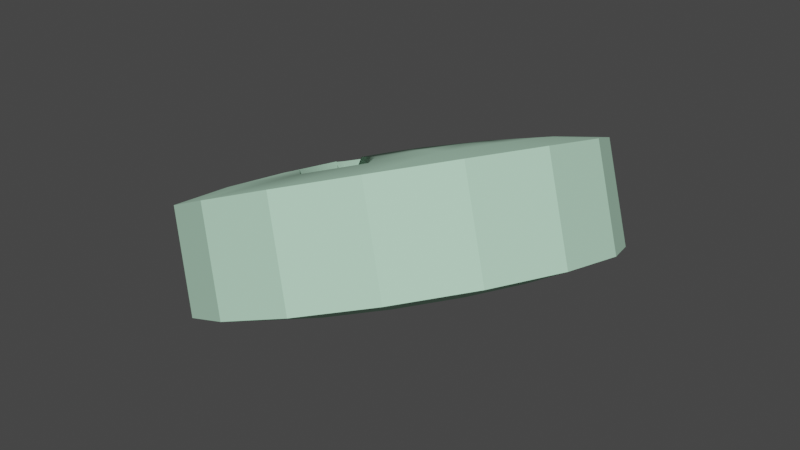 # Source: B_ColorfulRamune_Green.blend  (saved by Blender 3.3.6; exported with 4.5.12 LTS)
import bpy
from mathutils import Matrix  # noqa: F401  (used for matrix-valued properties, if any)

bpy.ops.wm.read_factory_settings(use_empty=True)
scene = bpy.context.scene
scene.name = 'Scene'

# ---- collections
col_collection = bpy.data.collections.new('Collection'); scene.collection.children.link(col_collection)

# ---- materials (node trees are filled in below, after node groups)
mat_mat_3 = bpy.data.materials.new('Mat_3')
mat_mat_3.use_transparent_shadow = False
mat_mat_base = bpy.data.materials.new('Mat_Base')
mat_mat_base.use_transparent_shadow = False

# ---- material node trees
mat_mat_3.use_nodes = True; mat_mat_3.node_tree.nodes.clear()
_N = mat_mat_3.node_tree.nodes; _L = mat_mat_3.node_tree.links
n0 = _N.new('ShaderNodeBsdfPrincipled'); n0.name = 'プリンシプルBSDF'; n0.location = (10, 300)
n0.distribution = 'GGX'
n0.subsurface_method = 'RANDOM_WALK_SKIN'
n0.inputs[0].default_value = (0.5, 0.8, 0.6, 1.0)
n0.inputs[2].default_value = 1.0
n0.inputs[3].default_value = 1.45
n0.inputs[27].default_value = (0.0, 0.0, 0.0, 1.0)
n0.inputs[28].default_value = 1.0
n1 = _N.new('ShaderNodeOutputMaterial'); n1.name = 'マテリアル出力'; n1.location = (300, 300)
_L.new(n0.outputs[0], n1.inputs[0])
n1.is_active_output = True
mat_mat_base.use_nodes = True; mat_mat_base.node_tree.nodes.clear()
_N = mat_mat_base.node_tree.nodes; _L = mat_mat_base.node_tree.links
n0 = _N.new('ShaderNodeBsdfPrincipled'); n0.name = 'Principled BSDF'; n0.location = (10, 300)
n0.distribution = 'GGX'
n0.subsurface_method = 'RANDOM_WALK_SKIN'
n0.inputs[0].default_value = (0.0, 0.0, 0.0, 1.0)
n0.inputs[3].default_value = 1.45
n0.inputs[27].default_value = (0.0, 0.0, 0.0, 1.0)
n0.inputs[28].default_value = 1.0
n1 = _N.new('ShaderNodeOutputMaterial'); n1.name = 'Material Output'; n1.location = (300, 300)
_L.new(n0.outputs[0], n1.inputs[0])
n1.is_active_output = True

# ---- world
world_world = bpy.data.worlds.new('World'); scene.world = world_world
world_world.use_nodes = True; world_world.node_tree.nodes.clear()
_N = world_world.node_tree.nodes; _L = world_world.node_tree.links
n0 = _N.new('ShaderNodeOutputWorld'); n0.name = 'World Output'; n0.location = (300, 300)
n1 = _N.new('ShaderNodeBackground'); n1.name = 'Background'; n1.location = (10, 300)
n1.inputs[0].default_value = (0.05088, 0.05088, 0.05088, 1.0)
_L.new(n1.outputs[0], n0.inputs[0])
n0.is_active_output = True
world_world.color = (0.05088, 0.05088, 0.05088)
world_world.use_sun_shadow = False
world_world.sun_shadow_jitter_overblur = 0.0

# ---- meshes
me_colorfulramune_004 = bpy.data.meshes.new('ColorfulRamune.004')
me_colorfulramune_004.from_pydata([(-0.01391, 0.1886, -0.1072), (-0.05514, 0.2121, -0.01013), (0.06398, 0.1951, -0.07561), (0.02274, 0.2185, 0.02141), (0.1355, 0.1696, -0.03906), (0.0943, 0.1931, 0.05797), (0.1899, 0.1162, -0.003066), (0.1486, 0.1396, 0.09396), (0.2187, 0.04289, 0.02689), (0.1775, 0.06632, 0.1239), (0.2176, -0.03913, 0.04625), (0.1764, -0.01569, 0.1433), (0.1868, -0.1174, 0.05207), (0.1456, -0.09393, 0.1491), (0.131, -0.1799, 0.04346), (0.08979, -0.1565, 0.1405), (0.05866, -0.2173, 0.02172), (0.01742, -0.1938, 0.1188), (-0.01923, -0.2237, -0.009819), (-0.06046, -0.2003, 0.08721), (-0.09078, -0.1983, -0.04637), (-0.132, -0.1748, 0.05066), (-0.1451, -0.1448, -0.08237), (-0.1863, -0.1214, 0.01466), (-0.1739, -0.07152, -0.1123), (-0.2152, -0.04808, -0.0153), (-0.1729, 0.0105, -0.1317), (-0.2141, 0.03394, -0.03466), (-0.1421, 0.08874, -0.1375), (-0.1833, 0.1122, -0.04048), (-0.08627, 0.1513, -0.1289), (-0.1275, 0.1747, -0.03186), (0.03062, -0.019, -0.06212), (-0.0153, 0.06535, 0.06218), (-0.003546, 0.1173, 0.05089), (0.00899, 0.169, 0.0378), (-0.04975, 0.1642, 0.01401), (-0.04263, 0.1141, 0.03507), (-0.03477, 0.06374, 0.0543), (-0.1043, 0.136, -0.00238), (-0.07893, 0.09538, 0.02416), (-0.05286, 0.05441, 0.04887), (-0.1464, 0.08885, -0.008876), (-0.1069, 0.06399, 0.01984), (-0.06681, 0.03877, 0.04671), (-0.1696, 0.02984, -0.00449), (-0.1224, 0.02474, 0.02276), (-0.07451, 0.01921, 0.04817), (-0.1704, -0.03201, 0.01011), (-0.1229, -0.01642, 0.03247), (-0.07477, -0.001288, 0.05301), (-0.1487, -0.0873, 0.03271), (-0.1085, -0.0532, 0.0475), (-0.06757, -0.01961, 0.0605), (-0.1077, -0.1276, 0.05985), (-0.0812, -0.08001, 0.06556), (-0.05399, -0.03297, 0.06949), (-0.05376, -0.1468, 0.08742), (-0.04529, -0.09277, 0.0839), (0.004978, -0.1419, 0.1112), (-0.01663, -0.03772, 0.08652), (0.05955, -0.1138, 0.1276), (0.03009, -0.07081, 0.1106), (0.00146, -0.02839, 0.09195), (0.1016, -0.06659, 0.1341), (0.0581, -0.03942, 0.115), (0.01541, -0.01275, 0.0941), (0.1249, -0.007588, 0.1297), (0.07355, -0.0001675, 0.112), (0.02311, 0.006808, 0.09265), (0.1257, 0.05426, 0.1151), (0.07408, 0.04098, 0.1023), (0.1039, 0.1095, 0.09251), (0.05961, 0.07777, 0.08729), (0.01617, 0.04564, -0.007565), (0.06295, 0.1499, 0.06536), (0.03236, 0.1046, 0.06923), (0.002587, 0.05899, 0.07132), (0.02014, 0.03253, -0.07492), (0.00973, 0.08435, -0.08814), (-0.001463, 0.1367, -0.09961), (0.05727, 0.1416, -0.07582), (0.04881, 0.08758, -0.07231), (0.03961, 0.03414, -0.06704), (0.1112, 0.1224, -0.04826), (0.08471, 0.07482, -0.05397), (0.0575, 0.02778, -0.0579), (0.1522, 0.08211, -0.02111), (0.112, 0.04801, -0.03591), (0.07108, 0.01442, -0.0489), (0.1739, 0.02682, 0.001483), (0.1264, 0.01123, -0.02088), (0.07829, -0.003903, -0.04141), (0.1731, -0.03503, 0.01608), (0.1259, -0.02993, -0.01116), (0.07802, -0.02441, -0.03657), (0.1499, -0.09404, 0.02047), (0.1105, -0.06918, -0.008244), (0.07033, -0.04396, -0.03512), (0.1078, -0.1412, 0.01398), (0.08245, -0.1006, -0.01257), (0.05637, -0.0596, -0.03727), (0.05326, -0.1694, -0.002414), (0.04614, -0.1193, -0.02347), (0.03828, -0.06893, -0.0427), (-0.005475, -0.1742, -0.0262), (0.007061, -0.1225, -0.0393), (0.01881, -0.07054, -0.05059), (-0.05944, -0.155, -0.05377), (-0.02884, -0.1098, -0.05764), (0.000928, -0.06419, -0.05973), (-0.1004, -0.1147, -0.08091), (-0.0561, -0.08296, -0.0757), (-0.01265, -0.05083, -0.06872), (-0.1221, -0.05946, -0.1035), (-0.07056, -0.04618, -0.09073), (-0.01986, -0.0325, -0.07621), (-0.1213, 0.002398, -0.1181), (-0.07003, -0.005023, -0.1004), (-0.01959, -0.012, -0.08105), (-0.09813, 0.0614, -0.1225), (-0.05459, 0.03423, -0.1034), (-0.0119, 0.00756, -0.08251), (-0.05604, 0.1086, -0.116), (-0.02658, 0.06562, -0.09904), (0.002055, 0.0232, -0.08035), (0.002551, -0.004716, 5.108e-05), (0.01526, 0.007902, 0.001804), (-0.005419, 0.1091, -0.03519), (-0.004284, -0.09858, 0.01383), (-0.04001, -0.03794, -0.01125), (-0.02164, 0.02213, -0.01461), (-0.007479, -0.01518, -0.001641), (0.007904, -0.08823, 0.01692), (-0.01938, -0.03125, -0.003576), (0.004527, 0.05414, -0.01441), (-0.008724, 0.03469, -0.01355), (0.02875, 0.02205, 0.003078), (-0.027, -0.04531, -0.004417), (-0.02028, -0.06596, 0.001924), (-0.0354, -0.07094, -0.003565), (-0.04329, -0.08572, -0.004348), (-0.02857, 0.08138, -0.03647), (-0.01404, 0.08093, -0.03006), (-0.0194, 0.1097, -0.04141), (0.0411, 0.09009, -0.01114), (0.03004, 0.09889, -0.01786), (-0.04719, -0.02582, -0.01653), (-0.03367, -0.09727, 0.001437), (-0.01784, -0.101, 0.008507), (-0.04354, -0.00459, -0.01864), (-0.03405, 0.009134, -0.01666), (0.001082, 0.07399, -0.02178), (0.01424, 0.1056, -0.02623), (0.04363, 0.0426, 0.003094), (0.05055, 0.0698, -0.001709), (-0.0007673, -0.06957, 0.01046), (-0.04217, 0.07971, -0.04194)], [], [(0, 1, 3, 2), (2, 3, 5, 4), (4, 5, 7, 6), (6, 7, 9, 8), (8, 9, 11, 10), (10, 11, 13, 12), (12, 13, 15, 14), (14, 15, 17, 16), (16, 17, 19, 18), (18, 19, 21, 20), (20, 21, 23, 22), (22, 23, 25, 24), (24, 25, 27, 26), (26, 27, 29, 28), (78, 83, 32), (28, 29, 31, 30), (30, 31, 1, 0), (33, 38, 151), (38, 41, 151), (41, 44, 151), (44, 47, 151), (47, 50, 151), (50, 53, 150, 151), (53, 56, 147, 150), (138, 134, 151), (60, 63, 132, 134), (63, 66, 126, 132), (66, 69, 127, 126), (137, 74, 151), (74, 135, 136, 131, 151), (77, 33, 151, 131), (83, 86, 32), (86, 89, 32), (89, 92, 32), (92, 95, 32), (95, 98, 32), (98, 101, 32), (101, 104, 32), (104, 107, 32), (107, 110, 32), (110, 113, 32), (113, 116, 32), (116, 119, 32), (119, 122, 32), (122, 125, 32), (125, 78, 32), (30, 0, 80, 123), (123, 80, 79, 124), (124, 79, 78, 125), (28, 30, 123, 120), (120, 123, 124, 121), (121, 124, 125, 122), (26, 28, 120, 117), (117, 120, 121, 118), (118, 121, 122, 119), (24, 26, 117, 114), (114, 117, 118, 115), (115, 118, 119, 116), (22, 24, 114, 111), (111, 114, 115, 112), (112, 115, 116, 113), (20, 22, 111, 108), (108, 111, 112, 109), (109, 112, 113, 110), (18, 20, 108, 105), (105, 108, 109, 106), (106, 109, 110, 107), (16, 18, 105, 102), (102, 105, 106, 103), (103, 106, 107, 104), (14, 16, 102, 99), (99, 102, 103, 100), (100, 103, 104, 101), (12, 14, 99, 96), (96, 99, 100, 97), (97, 100, 101, 98), (10, 12, 96, 93), (93, 96, 97, 94), (94, 97, 98, 95), (8, 10, 93, 90), (90, 93, 94, 91), (91, 94, 95, 92), (6, 8, 90, 87), (87, 90, 91, 88), (88, 91, 92, 89), (4, 6, 87, 84), (84, 87, 88, 85), (85, 88, 89, 86), (2, 4, 84, 81), (81, 84, 85, 82), (82, 85, 86, 83), (5, 3, 35, 75), (75, 35, 34, 76), (76, 34, 128, 153, 146), (7, 5, 75, 72), (72, 75, 76, 73), (73, 76, 146, 145, 155), (9, 7, 72, 70), (70, 72, 73, 71), (71, 73, 155, 154, 137), (11, 9, 70, 67), (67, 70, 71, 68), (68, 71, 137, 127, 69), (13, 11, 67, 64), (64, 67, 68, 65), (65, 68, 69, 66), (15, 13, 64, 61), (61, 64, 65, 62), (62, 65, 66, 63), (17, 15, 61, 59), (19, 17, 59, 57), (21, 19, 57, 54), (54, 57, 58, 55), (55, 58, 141, 138, 130, 56), (23, 21, 54, 51), (51, 54, 55, 52), (52, 55, 56, 53), (25, 23, 51, 48), (48, 51, 52, 49), (49, 52, 53, 50), (27, 25, 48, 45), (45, 48, 49, 46), (46, 49, 50, 47), (29, 27, 45, 42), (42, 45, 46, 43), (43, 46, 47, 44), (31, 29, 42, 39), (39, 42, 43, 40), (40, 43, 44, 41), (1, 31, 39, 36), (36, 39, 40, 37), (3, 1, 36, 35), (35, 36, 37, 34), (34, 37, 157, 144, 128), (0, 2, 81, 80), (80, 81, 82, 79), (79, 82, 83, 78), (132, 126, 151), (134, 132, 151), (134, 138, 60), (131, 136, 135, 77), (143, 142, 157, 38, 33), (135, 152, 77), (147, 130, 138, 151), (151, 127, 137), (146, 153, 128, 143, 152), (137, 154, 155, 74), (126, 127, 151), (56, 130, 147), (59, 61, 62, 133, 129), (151, 150, 147), (57, 59, 129, 149, 148, 141, 58), (37, 40, 41, 38, 157), (141, 140, 139, 60, 138), (128, 144, 157, 142, 143), (155, 145, 146, 152, 135, 74), (77, 152, 143, 33), (139, 156, 133, 62, 63, 60), (133, 156, 139, 140, 141, 148, 149, 129)])
me_colorfulramune_004.polygons.foreach_set('use_smooth', [0, 0, 0, 0, 0, 0, 0, 0, 0, 0, 0, 0, 0, 0, 1, 0, 0, 1, 1, 1, 1, 1, 1, 1, 1, 1, 1, 1, 1, 1, 1, 1, 1, 1, 1, 1, 1, 1, 1, 1, 1, 1, 1, 1, 1, 1, 1, 1, 1, 1, 1, 1, 1, 1, 1, 1, 1, 1, 1, 1, 1, 1, 1, 1, 1, 1, 1, 1, 1, 1, 1, 1, 1, 1, 1, 1, 1, 1, 1, 1, 1, 1, 1, 1, 1, 1, 1, 1, 1, 1, 1, 1, 1, 1, 1, 1, 1, 1, 1, 1, 1, 1, 1, 1, 1, 1, 1, 1, 1, 1, 1, 1, 1, 1, 1, 1, 1, 1, 1, 1, 1, 1, 1, 1, 1, 1, 1, 1, 1, 1, 1, 1, 1, 1, 1, 1, 1, 1, 1, 1, 1, 1, 1, 1, 1, 1, 1, 1, 1, 1, 1, 1, 1, 1, 1, 1, 1, 1, 1])
me_colorfulramune_004.polygons.foreach_set('material_index', [0, 0, 0, 0, 0, 0, 0, 0, 0, 0, 0, 0, 0, 0, 0, 0, 0, 0, 0, 0, 0, 0, 0, 0, 1, 0, 0, 0, 1, 1, 0, 0, 0, 0, 0, 0, 0, 0, 0, 0, 0, 0, 0, 0, 0, 0, 0, 0, 0, 0, 0, 0, 0, 0, 0, 0, 0, 0, 0, 0, 0, 0, 0, 0, 0, 0, 0, 0, 0, 0, 0, 0, 0, 0, 0, 0, 0, 0, 0, 0, 0, 0, 0, 0, 0, 0, 0, 0, 0, 0, 0, 0, 0, 0, 0, 0, 0, 0, 0, 0, 0, 0, 0, 0, 0, 0, 0, 0, 0, 0, 0, 0, 0, 0, 0, 0, 0, 0, 0, 0, 0, 0, 0, 0, 0, 0, 0, 0, 0, 0, 0, 0, 0, 0, 0, 0, 0, 1, 1, 0, 0, 0, 0, 1, 1, 1, 1, 1, 0, 0, 1, 0, 0, 0, 1, 1, 0, 0, 1])
_k = set([(0, 2), (0, 30), (1, 3), (1, 31), (2, 4), (3, 5), (4, 6), (5, 7), (6, 8), (7, 9), (8, 10), (9, 11), (10, 12), (11, 13), (12, 14), (13, 15), (14, 16), (15, 17), (16, 18), (17, 19), (18, 20), (19, 21), (20, 22), (21, 23), (22, 24), (23, 25), (24, 26), (25, 27), (26, 28), (27, 29), (28, 30), (29, 31)])
me_colorfulramune_004.attributes.new('sharp_edge', 'BOOLEAN', 'EDGE').data.foreach_set('value', [ (min(e.vertices), max(e.vertices)) in _k for e in me_colorfulramune_004.edges])
_uv = me_colorfulramune_004.uv_layers.new(name='UVマップ')
_uv.uv.foreach_set('vector', [1.0, 0.5, 1.0, 1.0, 0.9375, 1.0, 0.9375, 0.5, 0.9375, 0.5, 0.9375, 1.0, 0.875, 1.0, 0.875, 0.5, 0.875, 0.5, 0.875, 1.0, 0.8125, 1.0, 0.8125, 0.5, 0.8125, 0.5, 0.8125, 1.0, 0.75, 1.0, 0.75, 0.5, 0.75, 0.5, 0.75, 1.0, 0.6875, 1.0, 0.6875, 0.5, 0.6875, 0.5, 0.6875, 1.0, 0.625, 1.0, 0.625, 0.5, 0.625, 0.5, 0.625, 1.0, 0.5625, 1.0, 0.5625, 0.5, 0.5625, 0.5, 0.5625, 1.0, 0.5, 1.0, 0.5, 0.5, 0.5, 0.5, 0.5, 1.0, 0.4375, 1.0, 0.4375, 0.5, 0.4375, 0.5, 0.4375, 1.0, 0.375, 1.0, 0.375, 0.5, 0.375, 0.5, 0.375, 1.0, 0.3125, 1.0, 0.3125, 0.5, 0.3125, 0.5, 0.3125, 1.0, 0.25, 1.0, 0.25, 0.5, 0.25, 0.5, 0.25, 1.0, 0.1875, 1.0, 0.1875, 0.5, 0.1875, 0.5, 0.1875, 1.0, 0.125, 1.0, 0.125, 0.5, 0.75, 0.31, 0.773, 0.3054, 0.75, 0.25, 0.125, 0.5, 0.125, 1.0, 0.0625, 1.0, 0.0625, 0.5, 0.0625, 0.5, 0.0625, 1.0, 0.0, 1.0, 0.0, 0.5, 0.273, 0.3054, 0.25, 0.31, 0.2516, 0.2539, 0.25, 0.31, 0.227, 0.3054, 0.25, 0.2529, 0.227, 0.3054, 0.2076, 0.2924, 0.249, 0.2524, 0.2076, 0.2924, 0.1946, 0.273, 0.2482, 0.2518, 0.1946, 0.273, 0.19, 0.25, 0.2472, 0.2512, 0.19, 0.25, 0.1946, 0.227, 0.2373, 0.2447, 0.2453, 0.25, 0.1946, 0.227, 0.2076, 0.2076, 0.2213, 0.2283, 0.2373, 0.2447, 0.2437, 0.1913, 0.25, 0.1995, 0.25, 0.25, 0.25, 0.19, 0.273, 0.1946, 0.2658, 0.2119, 0.25, 0.1995, 0.273, 0.1946, 0.2924, 0.2076, 0.2796, 0.2204, 0.2658, 0.2119, 0.2924, 0.2076, 0.3054, 0.227, 0.2968, 0.2306, 0.2796, 0.2204, 0.31, 0.25, 0.3054, 0.273, 0.25, 0.25, 0.3054, 0.273, 0.2889, 0.2797, 0.2749, 0.2682, 0.2578, 0.2578, 0.25, 0.25, 0.2924, 0.2924, 0.273, 0.3054, 0.2516, 0.2539, 0.2578, 0.2578, 0.773, 0.3054, 0.7924, 0.2924, 0.75, 0.25, 0.7924, 0.2924, 0.8054, 0.273, 0.75, 0.25, 0.8054, 0.273, 0.81, 0.25, 0.75, 0.25, 0.81, 0.25, 0.8054, 0.227, 0.75, 0.25, 0.8054, 0.227, 0.7924, 0.2076, 0.75, 0.25, 0.7924, 0.2076, 0.773, 0.1946, 0.75, 0.25, 0.773, 0.1946, 0.75, 0.19, 0.75, 0.25, 0.75, 0.19, 0.727, 0.1946, 0.75, 0.25, 0.727, 0.1946, 0.7076, 0.2076, 0.75, 0.25, 0.7076, 0.2076, 0.6946, 0.227, 0.75, 0.25, 0.6946, 0.227, 0.69, 0.25, 0.75, 0.25, 0.69, 0.25, 0.6946, 0.273, 0.75, 0.25, 0.6946, 0.273, 0.7076, 0.2924, 0.75, 0.25, 0.7076, 0.2924, 0.727, 0.3054, 0.75, 0.25, 0.727, 0.3054, 0.75, 0.31, 0.75, 0.25, 0.6582, 0.4717, 0.75, 0.49, 0.75, 0.43, 0.6811, 0.4163, 0.6811, 0.4163, 0.75, 0.43, 0.75, 0.37, 0.7041, 0.3609, 0.7041, 0.3609, 0.75, 0.37, 0.75, 0.31, 0.727, 0.3054, 0.5803, 0.4197, 0.6582, 0.4717, 0.6811, 0.4163, 0.6227, 0.3773, 0.6227, 0.3773, 0.6811, 0.4163, 0.7041, 0.3609, 0.6651, 0.3349, 0.6651, 0.3349, 0.7041, 0.3609, 0.727, 0.3054, 0.7076, 0.2924, 0.5283, 0.3418, 0.5803, 0.4197, 0.6227, 0.3773, 0.5837, 0.3189, 0.5837, 0.3189, 0.6227, 0.3773, 0.6651, 0.3349, 0.6391, 0.2959, 0.6391, 0.2959, 0.6651, 0.3349, 0.7076, 0.2924, 0.6946, 0.273, 0.51, 0.25, 0.5283, 0.3418, 0.5837, 0.3189, 0.57, 0.25, 0.57, 0.25, 0.5837, 0.3189, 0.6391, 0.2959, 0.63, 0.25, 0.63, 0.25, 0.6391, 0.2959, 0.6946, 0.273, 0.69, 0.25, 0.5283, 0.1582, 0.51, 0.25, 0.57, 0.25, 0.5837, 0.1811, 0.5837, 0.1811, 0.57, 0.25, 0.63, 0.25, 0.6391, 0.2041, 0.6391, 0.2041, 0.63, 0.25, 0.69, 0.25, 0.6946, 0.227, 0.5803, 0.08029, 0.5283, 0.1582, 0.5837, 0.1811, 0.6227, 0.1227, 0.6227, 0.1227, 0.5837, 0.1811, 0.6391, 0.2041, 0.6651, 0.1651, 0.6651, 0.1651, 0.6391, 0.2041, 0.6946, 0.227, 0.7076, 0.2076, 0.6582, 0.02827, 0.5803, 0.08029, 0.6227, 0.1227, 0.6811, 0.0837, 0.6811, 0.0837, 0.6227, 0.1227, 0.6651, 0.1651, 0.7041, 0.1391, 0.7041, 0.1391, 0.6651, 0.1651, 0.7076, 0.2076, 0.727, 0.1946, 0.75, 0.01, 0.6582, 0.02827, 0.6811, 0.0837, 0.75, 0.07, 0.75, 0.07, 0.6811, 0.0837, 0.7041, 0.1391, 0.75, 0.13, 0.75, 0.13, 0.7041, 0.1391, 0.727, 0.1946, 0.75, 0.19, 0.8418, 0.02827, 0.75, 0.01, 0.75, 0.07, 0.8189, 0.0837, 0.8189, 0.0837, 0.75, 0.07, 0.75, 0.13, 0.7959, 0.1391, 0.7959, 0.1391, 0.75, 0.13, 0.75, 0.19, 0.773, 0.1946, 0.9197, 0.08029, 0.8418, 0.02827, 0.8189, 0.0837, 0.8773, 0.1227, 0.8773, 0.1227, 0.8189, 0.0837, 0.7959, 0.1391, 0.8349, 0.1651, 0.8349, 0.1651, 0.7959, 0.1391, 0.773, 0.1946, 0.7924, 0.2076, 0.9717, 0.1582, 0.9197, 0.08029, 0.8773, 0.1227, 0.9163, 0.1811, 0.9163, 0.1811, 0.8773, 0.1227, 0.8349, 0.1651, 0.8609, 0.2041, 0.8609, 0.2041, 0.8349, 0.1651, 0.7924, 0.2076, 0.8054, 0.227, 0.99, 0.25, 0.9717, 0.1582, 0.9163, 0.1811, 0.93, 0.25, 0.93, 0.25, 0.9163, 0.1811, 0.8609, 0.2041, 0.87, 0.25, 0.87, 0.25, 0.8609, 0.2041, 0.8054, 0.227, 0.81, 0.25, 0.9717, 0.3418, 0.99, 0.25, 0.93, 0.25, 0.9163, 0.3189, 0.9163, 0.3189, 0.93, 0.25, 0.87, 0.25, 0.8609, 0.2959, 0.8609, 0.2959, 0.87, 0.25, 0.81, 0.25, 0.8054, 0.273, 0.9197, 0.4197, 0.9717, 0.3418, 0.9163, 0.3189, 0.8773, 0.3773, 0.8773, 0.3773, 0.9163, 0.3189, 0.8609, 0.2959, 0.8349, 0.3349, 0.8349, 0.3349, 0.8609, 0.2959, 0.8054, 0.273, 0.7924, 0.2924, 0.8418, 0.4717, 0.9197, 0.4197, 0.8773, 0.3773, 0.8189, 0.4163, 0.8189, 0.4163, 0.8773, 0.3773, 0.8349, 0.3349, 0.7959, 0.3609, 0.7959, 0.3609, 0.8349, 0.3349, 0.7924, 0.2924, 0.773, 0.3054, 0.4197, 0.4197, 0.3418, 0.4717, 0.3189, 0.4163, 0.3773, 0.3773, 0.3773, 0.3773, 0.3189, 0.4163, 0.2959, 0.3609, 0.3349, 0.3349, 0.3349, 0.3349, 0.2959, 0.3609, 0.3033, 0.3475, 0.3142, 0.3418, 0.33, 0.33, 0.4717, 0.3418, 0.4197, 0.4197, 0.3773, 0.3773, 0.4163, 0.3189, 0.4163, 0.3189, 0.3773, 0.3773, 0.3349, 0.3349, 0.3609, 0.2959, 0.3609, 0.2959, 0.3349, 0.3349, 0.3373, 0.3225, 0.3478, 0.3022, 0.349, 0.291, 0.49, 0.25, 0.4717, 0.3418, 0.4163, 0.3189, 0.43, 0.25, 0.43, 0.25, 0.4163, 0.3189, 0.3609, 0.2959, 0.37, 0.25, 0.37, 0.25, 0.3609, 0.2959, 0.3482, 0.2841, 0.3359, 0.2611, 0.3246, 0.25, 0.4717, 0.1582, 0.49, 0.25, 0.43, 0.25, 0.4163, 0.1811, 0.4163, 0.1811, 0.43, 0.25, 0.37, 0.25, 0.3609, 0.2041, 0.3609, 0.2041, 0.37, 0.25, 0.315, 0.2425, 0.3075, 0.2375, 0.3054, 0.227, 0.4197, 0.08029, 0.4717, 0.1582, 0.4163, 0.1811, 0.3773, 0.1227, 0.3773, 0.1227, 0.4163, 0.1811, 0.3609, 0.2041, 0.3349, 0.1651, 0.3349, 0.1651, 0.3609, 0.2041, 0.3054, 0.227, 0.2924, 0.2076, 0.3418, 0.02827, 0.4197, 0.08029, 0.3773, 0.1227, 0.3189, 0.0837, 0.3189, 0.0837, 0.3773, 0.1227, 0.3349, 0.1651, 0.2959, 0.1391, 0.2959, 0.1391, 0.3349, 0.1651, 0.2924, 0.2076, 0.273, 0.1946, 0.25, 0.01, 0.3418, 0.02827, 0.3189, 0.0837, 0.25, 0.07, 0.1582, 0.02827, 0.25, 0.01, 0.25, 0.07, 0.1811, 0.0837, 0.08029, 0.08029, 0.1582, 0.02827, 0.1811, 0.0837, 0.1227, 0.1227, 0.1227, 0.1227, 0.1811, 0.0837, 0.2041, 0.1391, 0.1651, 0.1651, 0.1651, 0.1651, 0.2041, 0.1391, 0.2102, 0.1538, 0.2255, 0.1942, 0.2228, 0.1974, 0.2076, 0.2076, 0.02827, 0.1582, 0.08029, 0.08029, 0.1227, 0.1227, 0.0837, 0.1811, 0.0837, 0.1811, 0.1227, 0.1227, 0.1651, 0.1651, 0.1391, 0.2041, 0.1391, 0.2041, 0.1651, 0.1651, 0.2076, 0.2076, 0.1946, 0.227, 0.01, 0.25, 0.02827, 0.1582, 0.0837, 0.1811, 0.07, 0.25, 0.07, 0.25, 0.0837, 0.1811, 0.1391, 0.2041, 0.13, 0.25, 0.13, 0.25, 0.1391, 0.2041, 0.1946, 0.227, 0.19, 0.25, 0.02827, 0.3418, 0.01, 0.25, 0.07, 0.25, 0.0837, 0.3189, 0.0837, 0.3189, 0.07, 0.25, 0.13, 0.25, 0.1391, 0.2959, 0.1391, 0.2959, 0.13, 0.25, 0.19, 0.25, 0.1946, 0.273, 0.08029, 0.4197, 0.02827, 0.3418, 0.0837, 0.3189, 0.1227, 0.3773, 0.1227, 0.3773, 0.0837, 0.3189, 0.1391, 0.2959, 0.1651, 0.3349, 0.1651, 0.3349, 0.1391, 0.2959, 0.1946, 0.273, 0.2076, 0.2924, 0.1582, 0.4717, 0.08029, 0.4197, 0.1227, 0.3773, 0.1811, 0.4163, 0.1811, 0.4163, 0.1227, 0.3773, 0.1651, 0.3349, 0.2041, 0.3609, 0.2041, 0.3609, 0.1651, 0.3349, 0.2076, 0.2924, 0.227, 0.3054, 0.25, 0.49, 0.1582, 0.4717, 0.1811, 0.4163, 0.25, 0.43, 0.25, 0.43, 0.1811, 0.4163, 0.2041, 0.3609, 0.25, 0.37, 0.3418, 0.4717, 0.25, 0.49, 0.25, 0.43, 0.3189, 0.4163, 0.3189, 0.4163, 0.25, 0.43, 0.25, 0.37, 0.2959, 0.3609, 0.2959, 0.3609, 0.25, 0.37, 0.25, 0.3354, 0.2907, 0.3527, 0.2923, 0.352, 0.75, 0.49, 0.8418, 0.4717, 0.8189, 0.4163, 0.75, 0.43, 0.75, 0.43, 0.8189, 0.4163, 0.7959, 0.3609, 0.75, 0.37, 0.75, 0.37, 0.7959, 0.3609, 0.773, 0.3054, 0.75, 0.31, 0.2779, 0.2194, 0.2796, 0.2204, 0.25, 0.25, 0.2563, 0.2053, 0.2658, 0.2119, 0.25, 0.25, 0.2483, 0.198, 0.2437, 0.1913, 0.25, 0.19, 0.2666, 0.2629, 0.2825, 0.2737, 0.2948, 0.2889, 0.2924, 0.2924, 0.2627, 0.3276, 0.2604, 0.3281, 0.25, 0.3298, 0.25, 0.31, 0.273, 0.3054, 0.2966, 0.2936, 0.2971, 0.2971, 0.2924, 0.2924, 0.2208, 0.2003, 0.2228, 0.1974, 0.227, 0.1946, 0.25, 0.25, 0.25, 0.25, 0.3075, 0.2375, 0.31, 0.25, 0.3235, 0.3356, 0.3142, 0.3418, 0.2923, 0.352, 0.2883, 0.3157, 0.2971, 0.2971, 0.3262, 0.2513, 0.3434, 0.272, 0.349, 0.291, 0.3054, 0.273, 0.2902, 0.2267, 0.2968, 0.2306, 0.25, 0.25, 0.2076, 0.2076, 0.2228, 0.1974, 0.2177, 0.2177, 0.25, 0.07, 0.3189, 0.0837, 0.2959, 0.1391, 0.2664, 0.1271, 0.25, 0.1196, 0.2407, 0.2472, 0.2264, 0.2353, 0.2177, 0.2177, 0.1811, 0.0837, 0.25, 0.07, 0.25, 0.1196, 0.2338, 0.1214, 0.2164, 0.1305, 0.2101, 0.1379, 0.2041, 0.1391, 0.25, 0.37, 0.2041, 0.3609, 0.227, 0.3054, 0.25, 0.31, 0.25, 0.3354, 0.2175, 0.1587, 0.2351, 0.1609, 0.25, 0.1569, 0.25, 0.19, 0.2265, 0.1932, 0.2923, 0.352, 0.2761, 0.3573, 0.2582, 0.3285, 0.2604, 0.3281, 0.2796, 0.3215, 0.349, 0.2958, 0.3421, 0.3157, 0.33, 0.33, 0.2971, 0.2971, 0.2948, 0.2889, 0.3054, 0.273, 0.2924, 0.2924, 0.2911, 0.3129, 0.2796, 0.3215, 0.273, 0.3054, 0.2512, 0.1564, 0.269, 0.1371, 0.2691, 0.1338, 0.2959, 0.1391, 0.273, 0.1946, 0.25, 0.19, 0.2691, 0.1338, 0.2548, 0.1545, 0.2392, 0.1603, 0.2206, 0.1598, 0.2139, 0.133, 0.2297, 0.1227, 0.2459, 0.1196, 0.2645, 0.1251])
me_colorfulramune_004.materials.append(mat_mat_3)
me_colorfulramune_004.materials.append(mat_mat_base)
me_colorfulramune_004.update()
arm_x = bpy.data.armatures.new('アーマチュア')  # bones are not reproduced

# ---- objects
ob_colorfulramune_004 = bpy.data.objects.new('ColorfulRamune.004', me_colorfulramune_004)
ob_x = bpy.data.objects.new('アーマチュア', arm_x)

# ---- transforms, parenting, visibility, modifiers, constraints
ob_colorfulramune_004.parent = ob_x
ob_colorfulramune_004.matrix_parent_inverse = Matrix(((0.4665, -0.0, -0.9997, 0.002657), (-0.0, 1.0, -0.0, -0.03648), (2.128, -0.0, 0.9929, 0.4664), (-0.0, -0.0, -0.0, 1.0)))
ob_colorfulramune_004.location = (0.0, 0.0, 0.0)
_vg = ob_colorfulramune_004.vertex_groups.new(name='Bone')
_vg.add([0, 1, 2, 3, 4, 5, 6, 7, 8, 9, 10, 11, 12, 13, 14, 15, 16, 17, 18, 19, 20, 21, 22, 23, 24, 25, 26, 27, 28, 29, 30, 31, 32, 33, 34, 35, 36, 37, 38, 39, 40, 41, 42, 43, 44, 45, 46, 47, 48, 49, 50, 51, 52, 53, 54, 55, 56, 57, 58, 59, 60, 61, 62, 63, 64, 65, 66, 67, 68, 69, 70, 71, 72, 73, 74, 75, 76, 77, 78, 79, 80, 81, 82, 83, 84, 85, 86, 87, 88, 89, 90, 91, 92, 93, 94, 95, 96, 97, 98, 99, 100, 101, 102, 103, 104, 105, 106, 107, 108, 109, 110, 111, 112, 113, 114, 115, 116, 117, 118, 119, 120, 121, 122, 123, 124, 125, 126, 127, 128, 129, 130, 131, 132, 133, 134, 135, 136, 137, 138, 139, 140, 141, 142, 143, 144, 145, 146, 147, 148, 149, 150, 151, 152, 153, 154, 155, 156, 157], 1.0, 'REPLACE')
_m = ob_colorfulramune_004.modifiers.new('コリジョン', 'COLLISION')
_m = ob_colorfulramune_004.modifiers.new('アーマチュア', 'ARMATURE')
_m.object = ob_x
ob_x.location = (-0.181, 0.03648, -0.08182)
ob_x.rotation_euler = (0.0, 1.134, 0.0)
ob_x.scale = (0.9065, 1.0, 0.4259)

# ---- collection membership
col_collection.objects.link(ob_colorfulramune_004)
col_collection.objects.link(ob_x)

# ---- scene / render settings (as saved in the file)
scene.frame_start = 1; scene.frame_end = 40; scene.frame_set(40)
scene.render.engine = 'BLENDER_EEVEE_NEXT'
scene.cycles.sampling_pattern = 'TABULATED_SOBOL'
scene.cycles.use_light_tree = False
scene.view_settings.view_transform = 'Filmic'
bpy.context.view_layer.update()

# ---- added for rendering (the .blend has no active camera and no usable light): camera, sun
cam_auto = bpy.data.cameras.new('AutoCamera')
cam_auto.lens = 50.0
cam_auto.sensor_width = 36.0
cam_auto.clip_end = 1000.0
ob_auto_camera = bpy.data.objects.new('AutoCamera', cam_auto)
scene.collection.objects.link(ob_auto_camera)
ob_auto_camera.location = (0.633304, -0.760452, 0.511035)
ob_auto_camera.rotation_euler = (1.09748, -7.21219e-08, 0.694738)
scene.camera = ob_auto_camera
light_auto_sun = bpy.data.lights.new('AutoSun', 'SUN')
light_auto_sun.energy = 3.0
light_auto_sun.angle = 0.0523599
ob_auto_sun = bpy.data.objects.new('AutoSun', light_auto_sun)
scene.collection.objects.link(ob_auto_sun)
ob_auto_sun.rotation_euler = (0.872665, 0.174533, 0.523599)
bpy.context.view_layer.update()
